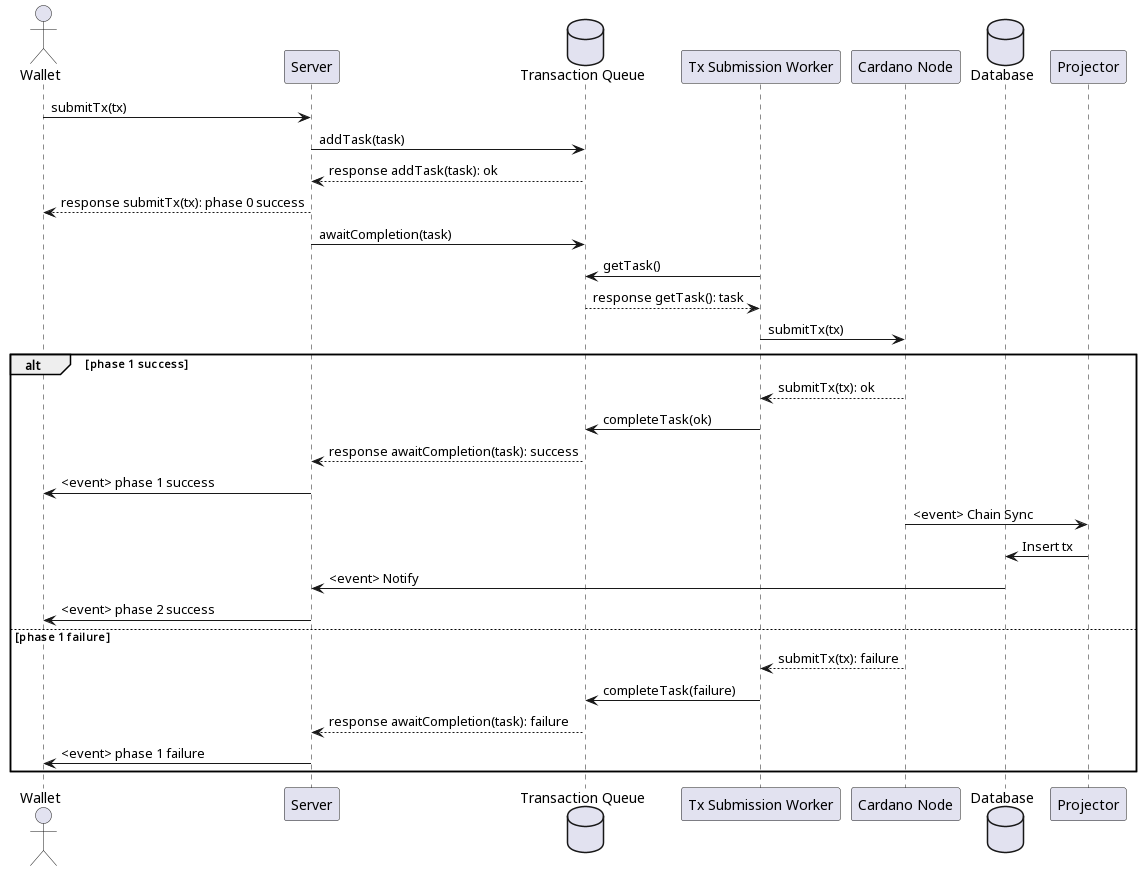

The diagram above was rendered by PlantUML. Its source (embedded in the PNG):
@startuml Transaction Submission

actor Wallet
participant Server
database "Transaction Queue" as Queue
participant "Tx Submission Worker" as Worker
participant "Cardano Node" as Node
database "Database" as DB
participant "Projector" as Projector

Wallet -> Server: submitTx(tx)
Server -> Queue: addTask(task)
Queue --> Server: response addTask(task): ok
Server --> Wallet: response submitTx(tx): phase 0 success
Server -> Queue: awaitCompletion(task)
Worker -> Queue: getTask()
Queue --> Worker: response getTask(): task
Worker -> Node: submitTx(tx)
alt phase 1 success
  Node --> Worker: submitTx(tx): ok
  Worker -> Queue: completeTask(ok)
  Queue --> Server: response awaitCompletion(task): success
  Server -> Wallet: <event> phase 1 success
  Node -> Projector: <event> Chain Sync
  Projector -> DB: Insert tx
  DB -> Server: <event> Notify
  Server -> Wallet: <event> phase 2 success
else phase 1 failure
  Node --> Worker: submitTx(tx): failure
  Worker -> Queue: completeTask(failure)
  Queue --> Server: response awaitCompletion(task): failure
  Server -> Wallet: <event> phase 1 failure
end

@enduml